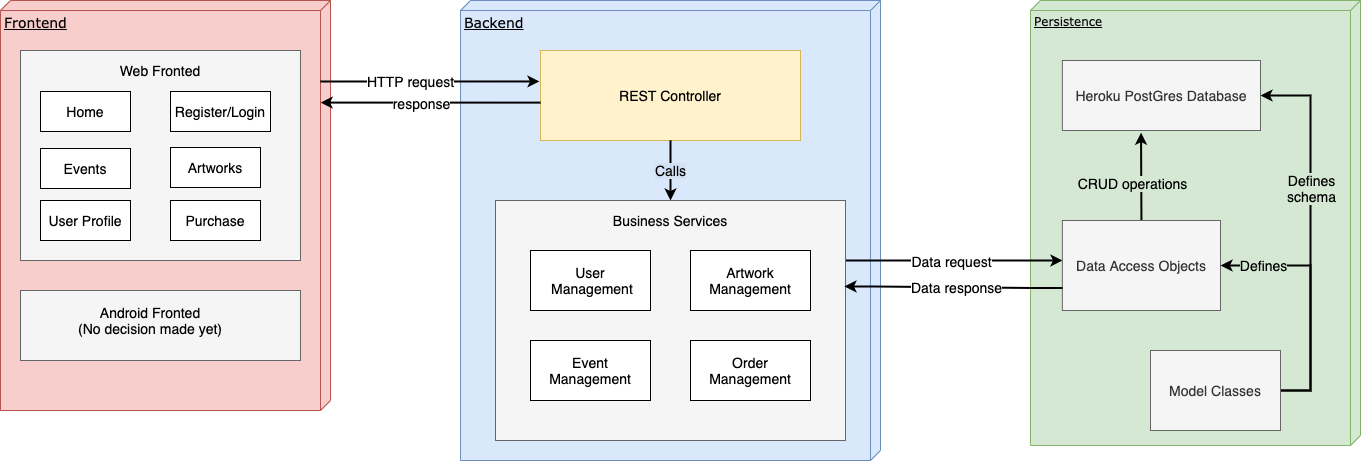

The diagram above was exported from draw.io. Its source (the exported page's mxGraphModel, read from the mxfile embedded in the PNG):
<mxGraphModel dx="3166" dy="1131" grid="1" gridSize="10" guides="1" tooltips="1" connect="1" arrows="1" fold="1" page="1" pageScale="1" pageWidth="1100" pageHeight="850" background="#ffffff" math="0" shadow="0">
  <root>
    <mxCell id="0" />
    <mxCell id="1" parent="0" />
    <mxCell id="39150e848f15840c-1" value="&lt;font style=&quot;font-size: 14px&quot;&gt;Frontend&lt;/font&gt;" style="verticalAlign=top;align=left;spacingTop=8;spacingLeft=2;spacingRight=12;shape=cube;size=10;direction=south;fontStyle=4;html=1;rounded=0;shadow=0;comic=0;labelBackgroundColor=none;strokeWidth=1;fontFamily=Verdana;fontSize=12;fillColor=#f8cecc;strokeColor=#b85450;" parent="1" vertex="1">
      <mxGeometry x="-310" y="40" width="330" height="410" as="geometry" />
    </mxCell>
    <mxCell id="39150e848f15840c-2" value="&lt;font style=&quot;font-size: 14px&quot;&gt;Backend&lt;/font&gt;" style="verticalAlign=top;align=left;spacingTop=8;spacingLeft=2;spacingRight=12;shape=cube;size=10;direction=south;fontStyle=4;html=1;rounded=0;shadow=0;comic=0;labelBackgroundColor=none;strokeWidth=1;fontFamily=Verdana;fontSize=12;fillColor=#dae8fc;strokeColor=#6c8ebf;" parent="1" vertex="1">
      <mxGeometry x="150" y="40" width="420" height="460" as="geometry" />
    </mxCell>
    <mxCell id="39150e848f15840c-3" value="Persistence" style="verticalAlign=top;align=left;spacingTop=8;spacingLeft=2;spacingRight=12;shape=cube;size=10;direction=south;fontStyle=4;html=1;rounded=0;shadow=0;comic=0;labelBackgroundColor=none;strokeWidth=1;fontFamily=Verdana;fontSize=12;fillColor=#d5e8d4;strokeColor=#82b366;" parent="1" vertex="1">
      <mxGeometry x="720" y="40" width="330" height="445" as="geometry" />
    </mxCell>
    <mxCell id="KfY5O9LscroC2fjwiq_R-1" value="" style="rounded=0;whiteSpace=wrap;html=1;fillColor=#f5f5f5;strokeColor=#666666;fontColor=#333333;" vertex="1" parent="1">
      <mxGeometry x="-290" y="90" width="280" height="210" as="geometry" />
    </mxCell>
    <mxCell id="KfY5O9LscroC2fjwiq_R-2" value="" style="rounded=0;whiteSpace=wrap;html=1;fillColor=#f5f5f5;strokeColor=#666666;fontColor=#333333;" vertex="1" parent="1">
      <mxGeometry x="-290" y="330" width="280" height="70" as="geometry" />
    </mxCell>
    <mxCell id="KfY5O9LscroC2fjwiq_R-3" value="&lt;font style=&quot;font-size: 14px&quot;&gt;Web Fronted&lt;/font&gt;" style="text;html=1;strokeColor=none;fillColor=none;align=center;verticalAlign=middle;whiteSpace=wrap;rounded=0;" vertex="1" parent="1">
      <mxGeometry x="-195" y="100" width="90" height="20" as="geometry" />
    </mxCell>
    <mxCell id="KfY5O9LscroC2fjwiq_R-4" value="&lt;font style=&quot;font-size: 14px&quot;&gt;Android Fronted&lt;br&gt;(No decision made yet)&lt;br&gt;&lt;/font&gt;" style="text;html=1;strokeColor=none;fillColor=none;align=center;verticalAlign=middle;whiteSpace=wrap;rounded=0;" vertex="1" parent="1">
      <mxGeometry x="-255" y="340" width="190" height="40" as="geometry" />
    </mxCell>
    <mxCell id="KfY5O9LscroC2fjwiq_R-7" value="&lt;font style=&quot;font-size: 14px&quot;&gt;REST Controller&lt;/font&gt;" style="rounded=0;whiteSpace=wrap;html=1;fillColor=#fff2cc;strokeColor=#d6b656;" vertex="1" parent="1">
      <mxGeometry x="230" y="90" width="260" height="90" as="geometry" />
    </mxCell>
    <mxCell id="KfY5O9LscroC2fjwiq_R-12" value="" style="endArrow=classic;html=1;strokeWidth=2;fontSize=14;entryX=-0.004;entryY=0.344;entryDx=0;entryDy=0;entryPerimeter=0;" edge="1" parent="1" target="KfY5O9LscroC2fjwiq_R-7">
      <mxGeometry relative="1" as="geometry">
        <mxPoint x="10" y="121" as="sourcePoint" />
        <mxPoint x="70" y="134.5" as="targetPoint" />
      </mxGeometry>
    </mxCell>
    <mxCell id="KfY5O9LscroC2fjwiq_R-13" value="&lt;font style=&quot;font-size: 14px&quot;&gt;HTTP request&lt;br&gt;&lt;/font&gt;" style="edgeLabel;resizable=0;html=1;align=center;verticalAlign=middle;" connectable="0" vertex="1" parent="KfY5O9LscroC2fjwiq_R-12">
      <mxGeometry relative="1" as="geometry">
        <mxPoint x="-19.31" y="-0.98" as="offset" />
      </mxGeometry>
    </mxCell>
    <mxCell id="KfY5O9LscroC2fjwiq_R-14" value="" style="endArrow=classic;html=1;strokeWidth=2;fontSize=14;exitX=0;exitY=0.579;exitDx=0;exitDy=0;exitPerimeter=0;entryX=0.249;entryY=0.03;entryDx=0;entryDy=0;entryPerimeter=0;" edge="1" parent="1" source="KfY5O9LscroC2fjwiq_R-7" target="39150e848f15840c-1">
      <mxGeometry relative="1" as="geometry">
        <mxPoint x="10" y="129.95000000000005" as="sourcePoint" />
        <mxPoint x="2" y="142" as="targetPoint" />
      </mxGeometry>
    </mxCell>
    <mxCell id="KfY5O9LscroC2fjwiq_R-15" value="&lt;span style=&quot;font-size: 14px&quot;&gt;response&lt;br&gt;&lt;/span&gt;" style="edgeLabel;resizable=0;html=1;align=center;verticalAlign=middle;" connectable="0" vertex="1" parent="KfY5O9LscroC2fjwiq_R-14">
      <mxGeometry relative="1" as="geometry">
        <mxPoint x="-10" as="offset" />
      </mxGeometry>
    </mxCell>
    <mxCell id="KfY5O9LscroC2fjwiq_R-25" style="edgeStyle=entityRelationEdgeStyle;rounded=0;orthogonalLoop=1;jettySize=auto;html=1;exitX=1;exitY=0.25;exitDx=0;exitDy=0;endArrow=classic;endFill=1;strokeWidth=2;fontSize=14;" edge="1" parent="1" source="KfY5O9LscroC2fjwiq_R-16">
      <mxGeometry relative="1" as="geometry">
        <mxPoint x="752" y="300" as="targetPoint" />
      </mxGeometry>
    </mxCell>
    <mxCell id="KfY5O9LscroC2fjwiq_R-26" value="Data request" style="edgeLabel;html=1;align=center;verticalAlign=middle;resizable=0;points=[];fontSize=14;" vertex="1" connectable="0" parent="KfY5O9LscroC2fjwiq_R-25">
      <mxGeometry x="-0.0314" relative="1" as="geometry">
        <mxPoint as="offset" />
      </mxGeometry>
    </mxCell>
    <mxCell id="KfY5O9LscroC2fjwiq_R-16" value="" style="rounded=0;whiteSpace=wrap;html=1;fontSize=14;fillColor=#f5f5f5;strokeColor=#666666;fontColor=#333333;" vertex="1" parent="1">
      <mxGeometry x="185" y="240" width="350" height="240" as="geometry" />
    </mxCell>
    <mxCell id="KfY5O9LscroC2fjwiq_R-17" value="Business Services" style="text;html=1;strokeColor=none;fillColor=none;align=center;verticalAlign=middle;whiteSpace=wrap;rounded=0;fontSize=14;" vertex="1" parent="1">
      <mxGeometry x="295" y="250" width="130" height="20" as="geometry" />
    </mxCell>
    <mxCell id="KfY5O9LscroC2fjwiq_R-19" value="&lt;span style=&quot;background-color: rgb(212 , 225 , 245)&quot;&gt;Calls&lt;/span&gt;" style="endArrow=none;startArrow=classic;html=1;strokeWidth=2;fontSize=14;exitX=0.5;exitY=0;exitDx=0;exitDy=0;entryX=0.5;entryY=1;entryDx=0;entryDy=0;endFill=0;" edge="1" parent="1" source="KfY5O9LscroC2fjwiq_R-16" target="KfY5O9LscroC2fjwiq_R-7">
      <mxGeometry width="50" height="50" relative="1" as="geometry">
        <mxPoint x="430" y="330" as="sourcePoint" />
        <mxPoint x="480" y="280" as="targetPoint" />
      </mxGeometry>
    </mxCell>
    <mxCell id="KfY5O9LscroC2fjwiq_R-20" value="User&lt;br&gt;&amp;nbsp;Management" style="rounded=0;whiteSpace=wrap;html=1;fontSize=14;" vertex="1" parent="1">
      <mxGeometry x="220" y="290" width="120" height="60" as="geometry" />
    </mxCell>
    <mxCell id="KfY5O9LscroC2fjwiq_R-21" value="Artwork Management" style="rounded=0;whiteSpace=wrap;html=1;fontSize=14;" vertex="1" parent="1">
      <mxGeometry x="380" y="290" width="120" height="60" as="geometry" />
    </mxCell>
    <mxCell id="KfY5O9LscroC2fjwiq_R-22" value="Event Management" style="rounded=0;whiteSpace=wrap;html=1;fontSize=14;" vertex="1" parent="1">
      <mxGeometry x="220" y="380" width="120" height="60" as="geometry" />
    </mxCell>
    <mxCell id="KfY5O9LscroC2fjwiq_R-23" value="Order Management" style="rounded=0;whiteSpace=wrap;html=1;fontSize=14;" vertex="1" parent="1">
      <mxGeometry x="380" y="380" width="120" height="60" as="geometry" />
    </mxCell>
    <mxCell id="KfY5O9LscroC2fjwiq_R-27" value="Heroku PostGres Database" style="rounded=0;whiteSpace=wrap;html=1;fontSize=14;fillColor=#f5f5f5;strokeColor=#666666;fontColor=#333333;" vertex="1" parent="1">
      <mxGeometry x="751.88" y="100" width="198.12" height="70" as="geometry" />
    </mxCell>
    <mxCell id="KfY5O9LscroC2fjwiq_R-29" value="" style="endArrow=classic;html=1;strokeWidth=2;fontSize=14;exitX=0.5;exitY=0;exitDx=0;exitDy=0;entryX=0.397;entryY=1.031;entryDx=0;entryDy=0;entryPerimeter=0;" edge="1" parent="1" source="KfY5O9LscroC2fjwiq_R-24" target="KfY5O9LscroC2fjwiq_R-27">
      <mxGeometry width="50" height="50" relative="1" as="geometry">
        <mxPoint x="859.0050000000001" y="260" as="sourcePoint" />
        <mxPoint x="860" y="170" as="targetPoint" />
      </mxGeometry>
    </mxCell>
    <mxCell id="KfY5O9LscroC2fjwiq_R-30" value="CRUD operations" style="edgeLabel;html=1;align=center;verticalAlign=middle;resizable=0;points=[];fontSize=14;labelBackgroundColor=#D5E8D4;" vertex="1" connectable="0" parent="KfY5O9LscroC2fjwiq_R-29">
      <mxGeometry x="-0.1667" y="3" relative="1" as="geometry">
        <mxPoint x="-6.01" y="-1" as="offset" />
      </mxGeometry>
    </mxCell>
    <mxCell id="KfY5O9LscroC2fjwiq_R-24" value="Data Access Objects" style="rounded=0;whiteSpace=wrap;html=1;fontSize=14;fillColor=#f5f5f5;strokeColor=#666666;fontColor=#333333;" vertex="1" parent="1">
      <mxGeometry x="751.88" y="260" width="158.12" height="90" as="geometry" />
    </mxCell>
    <mxCell id="KfY5O9LscroC2fjwiq_R-33" style="edgeStyle=entityRelationEdgeStyle;rounded=0;orthogonalLoop=1;jettySize=auto;html=1;exitX=0;exitY=0.75;exitDx=0;exitDy=0;endArrow=classic;endFill=1;strokeWidth=2;fontSize=14;entryX=0.997;entryY=0.358;entryDx=0;entryDy=0;entryPerimeter=0;" edge="1" parent="1" source="KfY5O9LscroC2fjwiq_R-24" target="KfY5O9LscroC2fjwiq_R-16">
      <mxGeometry relative="1" as="geometry">
        <mxPoint x="545" y="310" as="sourcePoint" />
        <mxPoint x="762" y="310" as="targetPoint" />
      </mxGeometry>
    </mxCell>
    <mxCell id="KfY5O9LscroC2fjwiq_R-34" value="Data response" style="edgeLabel;html=1;align=center;verticalAlign=middle;resizable=0;points=[];fontSize=14;" vertex="1" connectable="0" parent="KfY5O9LscroC2fjwiq_R-33">
      <mxGeometry x="-0.0314" relative="1" as="geometry">
        <mxPoint as="offset" />
      </mxGeometry>
    </mxCell>
    <mxCell id="KfY5O9LscroC2fjwiq_R-36" style="edgeStyle=entityRelationEdgeStyle;rounded=0;orthogonalLoop=1;jettySize=auto;html=1;entryX=1;entryY=0.5;entryDx=0;entryDy=0;endArrow=classic;endFill=1;strokeWidth=2;fontSize=14;" edge="1" parent="1" source="KfY5O9LscroC2fjwiq_R-35" target="KfY5O9LscroC2fjwiq_R-24">
      <mxGeometry relative="1" as="geometry" />
    </mxCell>
    <mxCell id="KfY5O9LscroC2fjwiq_R-48" value="Defines" style="edgeLabel;html=1;align=center;verticalAlign=middle;resizable=0;points=[];fontSize=14;labelBackgroundColor=#D5E8D4;" vertex="1" connectable="0" parent="KfY5O9LscroC2fjwiq_R-36">
      <mxGeometry x="0.6595" y="-1" relative="1" as="geometry">
        <mxPoint as="offset" />
      </mxGeometry>
    </mxCell>
    <mxCell id="KfY5O9LscroC2fjwiq_R-38" style="edgeStyle=entityRelationEdgeStyle;rounded=0;orthogonalLoop=1;jettySize=auto;html=1;endArrow=classic;endFill=1;strokeWidth=2;fontSize=14;" edge="1" parent="1" source="KfY5O9LscroC2fjwiq_R-35" target="KfY5O9LscroC2fjwiq_R-27">
      <mxGeometry relative="1" as="geometry" />
    </mxCell>
    <mxCell id="KfY5O9LscroC2fjwiq_R-47" value="Defines&lt;br&gt;schema" style="edgeLabel;html=1;align=center;verticalAlign=middle;resizable=0;points=[];fontSize=14;labelBackgroundColor=#D5E8D4;" vertex="1" connectable="0" parent="KfY5O9LscroC2fjwiq_R-38">
      <mxGeometry x="0.2402" y="-3" relative="1" as="geometry">
        <mxPoint x="-3" as="offset" />
      </mxGeometry>
    </mxCell>
    <mxCell id="KfY5O9LscroC2fjwiq_R-35" value="Model Classes" style="rounded=0;whiteSpace=wrap;html=1;fontSize=14;fillColor=#f5f5f5;strokeColor=#666666;fontColor=#333333;" vertex="1" parent="1">
      <mxGeometry x="840" y="390" width="130" height="80" as="geometry" />
    </mxCell>
    <mxCell id="KfY5O9LscroC2fjwiq_R-41" value="Home" style="rounded=0;whiteSpace=wrap;html=1;fontSize=14;" vertex="1" parent="1">
      <mxGeometry x="-270" y="131" width="90" height="40" as="geometry" />
    </mxCell>
    <mxCell id="KfY5O9LscroC2fjwiq_R-42" value="Register/Login" style="rounded=0;whiteSpace=wrap;html=1;fontSize=14;" vertex="1" parent="1">
      <mxGeometry x="-140" y="131" width="100" height="40" as="geometry" />
    </mxCell>
    <mxCell id="KfY5O9LscroC2fjwiq_R-43" value="Events&lt;span style=&quot;color: rgba(0 , 0 , 0 , 0) ; font-family: monospace ; font-size: 0px&quot;&gt;%3CmxGraphModel%3E%3Croot%3E%3CmxCell%20id%3D%220%22%2F%3E%3CmxCell%20id%3D%221%22%20parent%3D%220%22%2F%3E%3CmxCell%20id%3D%222%22%20value%3D%22Home%22%20style%3D%22rounded%3D0%3BwhiteSpace%3Dwrap%3Bhtml%3D1%3BfontSize%3D14%3B%22%20vertex%3D%221%22%20parent%3D%221%22%3E%3CmxGeometry%20x%3D%22-300%22%20y%3D%22130%22%20width%3D%2290%22%20height%3D%2240%22%20as%3D%22geometry%22%2F%3E%3C%2FmxCell%3E%3C%2Froot%3E%3C%2FmxGraphModel%3E&lt;/span&gt;" style="rounded=0;whiteSpace=wrap;html=1;fontSize=14;" vertex="1" parent="1">
      <mxGeometry x="-270" y="188" width="90" height="40" as="geometry" />
    </mxCell>
    <mxCell id="KfY5O9LscroC2fjwiq_R-44" value="Artworks&lt;span style=&quot;color: rgba(0 , 0 , 0 , 0) ; font-family: monospace ; font-size: 0px&quot;&gt;%3CmxGraphModel%3E%3Croot%3E%3CmxCell%20id%3D%220%22%2F%3E%3CmxCell%20id%3D%221%22%20parent%3D%220%22%2F%3E%3CmxCell%20id%3D%222%22%20value%3D%22Home%22%20style%3D%22rounded%3D0%3BwhiteSpace%3Dwrap%3Bhtml%3D1%3BfontSize%3D14%3B%22%20vertex%3D%221%22%20parent%3D%221%22%3E%3CmxGeometry%20x%3D%22-300%22%20y%3D%22130%22%20width%3D%2290%22%20height%3D%2240%22%20as%3D%22geometry%22%2F%3E%3C%2FmxCell%3E%3C%2Froot%3E%3C%2FmxGraphModel%3E&lt;/span&gt;&lt;span style=&quot;color: rgba(0 , 0 , 0 , 0) ; font-family: monospace ; font-size: 0px&quot;&gt;%3CmxGraphModel%3E%3Croot%3E%3CmxCell%20id%3D%220%22%2F%3E%3CmxCell%20id%3D%221%22%20parent%3D%220%22%2F%3E%3CmxCell%20id%3D%222%22%20value%3D%22Home%22%20style%3D%22rounded%3D0%3BwhiteSpace%3Dwrap%3Bhtml%3D1%3BfontSize%3D14%3B%22%20vertex%3D%221%22%20parent%3D%221%22%3E%3CmxGeometry%20x%3D%22-300%22%20y%3D%22130%22%20width%3D%2290%22%20height%3D%2240%22%20as%3D%22geometry%22%2F%3E%3C%2FmxCell%3E%3C%2Froot%3E%3C%2FmxGraphModel%3E&lt;/span&gt;" style="rounded=0;whiteSpace=wrap;html=1;fontSize=14;" vertex="1" parent="1">
      <mxGeometry x="-140" y="187" width="90" height="40" as="geometry" />
    </mxCell>
    <mxCell id="KfY5O9LscroC2fjwiq_R-45" value="User Profile" style="rounded=0;whiteSpace=wrap;html=1;fontSize=14;" vertex="1" parent="1">
      <mxGeometry x="-270" y="240" width="90" height="40" as="geometry" />
    </mxCell>
    <mxCell id="KfY5O9LscroC2fjwiq_R-46" value="Purchase" style="rounded=0;whiteSpace=wrap;html=1;fontSize=14;" vertex="1" parent="1">
      <mxGeometry x="-140" y="240" width="90" height="40" as="geometry" />
    </mxCell>
  </root>
</mxGraphModel>